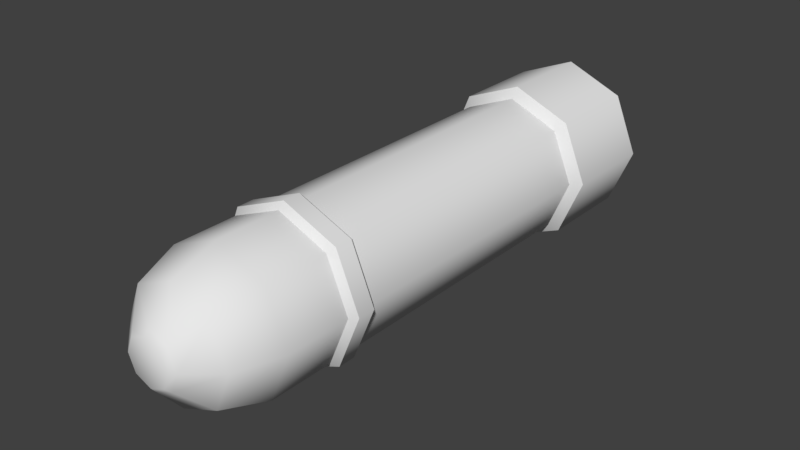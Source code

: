 # Source: laser.blend  (saved by Blender 2.79.0; exported with 4.5.12 LTS)
import bpy
from mathutils import Matrix  # noqa: F401  (used for matrix-valued properties, if any)

bpy.ops.wm.read_factory_settings(use_empty=True)
scene = bpy.context.scene
scene.name = 'Scene'

# ---- collections
col_collection_1 = bpy.data.collections.new('Collection 1'); scene.collection.children.link(col_collection_1)

# ---- world
world_world = bpy.data.worlds.new('World'); scene.world = world_world
world_world.color = (0.05088, 0.05088, 0.05088)
world_world.use_sun_shadow = False
world_world.sun_shadow_jitter_overblur = 0.0
world_world.cycles.sampling_method = 'MANUAL'

# ---- meshes
me_cylinder = bpy.data.meshes.new('Cylinder')
me_cylinder.from_pydata([(-2.546e-08, -4.022, -0.3157), (0.0, 4.0, -1.0), (0.2232, -4.022, -0.2232), (0.7071, 4.0, -0.7071), (0.3157, -4.022, -4.14e-08), (1.0, 4.0, 1.192e-07), (0.2232, -4.022, 0.2232), (0.7071, 4.0, 0.7071), (-5.306e-08, -4.022, 0.3157), (-8.742e-08, 4.0, 1.0), (-0.2232, -4.022, 0.2232), (-0.7071, 4.0, 0.7071), (-0.3157, -4.022, -6.022e-08), (-1.0, 4.0, 5.96e-08), (-0.2232, -4.022, -0.2232), (-0.7071, 4.0, -0.7071), (0.0, -3.0, -1.0), (0.7071, -3.0, -0.7071), (1.0, -3.0, 2.98e-08), (0.7071, -3.0, 0.7071), (-8.742e-08, -3.0, 1.0), (-0.7071, -3.0, 0.7071), (-1.0, -3.0, -2.98e-08), (-0.7071, -3.0, -0.7071), (0.5558, -3.632, -0.5558), (0.786, -3.632, 6.151e-09), (0.5558, -3.632, 0.5558), (-7.836e-08, -3.632, 0.786), (-0.5558, -3.632, 0.5558), (-0.786, -3.632, -4.07e-08), (-0.5558, -3.632, -0.5558), (-9.645e-09, -3.632, -0.786), (0.0, 2.387, -1.0), (0.7071, 2.387, -0.7071), (1.0, 2.387, 1.057e-07), (0.7071, 2.387, 0.7071), (-8.742e-08, 2.387, 1.0), (-0.7071, 2.387, 0.7071), (-1.0, 2.387, 4.607e-08), (-0.7071, 2.387, -0.7071), (0.8072, 3.882, -0.8072), (6.761e-09, 3.882, -1.142), (6.761e-09, 2.505, -1.142), (1.142, 3.882, 1.247e-07), (0.8072, 3.882, 0.8072), (-9.304e-08, 3.882, 1.142), (-0.8072, 3.882, 0.8072), (-1.142, 3.882, 5.668e-08), (-0.8072, 3.882, -0.8072), (0.8072, 2.505, -0.8072), (1.142, 2.505, 1.093e-07), (0.8072, 2.505, 0.8072), (-9.304e-08, 2.505, 1.142), (-0.8072, 2.505, 0.8072), (-1.142, 2.505, 4.123e-08), (-0.8072, 2.505, -0.8072), (0.7071, -2.09, -0.7071), (1.0, -2.09, 4.263e-08), (0.7071, -2.09, 0.7071), (-8.742e-08, -2.09, 1.0), (-0.7071, -2.09, 0.7071), (-1.0, -2.09, -1.698e-08), (-0.7071, -2.09, -0.7071), (0.0, -2.09, -1.0), (0.0, -1.672, -1.0), (0.7071, -1.672, -0.7071), (1.0, -1.672, 4.85e-08), (0.7071, -1.672, 0.7071), (-8.742e-08, -1.672, 1.0), (-0.7071, -1.672, 0.7071), (-1.0, -1.672, -1.11e-08), (-0.7071, -1.672, -0.7071), (0.7687, -1.757, -0.7687), (0.7687, -2.005, -0.7687), (1.087, -1.757, 5.597e-08), (1.087, -2.005, 4.958e-08), (0.7687, -1.757, 0.7687), (0.7687, -2.005, 0.7687), (-9.049e-08, -1.757, 1.087), (-9.049e-08, -2.005, 1.087), (-0.7687, -1.757, 0.7687), (-0.7687, -2.005, 0.7687), (-1.087, -1.757, -8.824e-09), (-1.087, -2.005, -1.521e-08), (-0.7687, -1.757, -0.7687), (-0.7687, -2.005, -0.7687), (4.541e-09, -2.005, -1.087), (4.541e-09, -1.757, -1.087), (0.7687, -1.803, -0.7687), (0.7687, -1.959, -0.7687), (1.087, -1.803, 5.384e-08), (1.087, -1.959, 5.171e-08), (0.7687, -1.803, 0.7687), (0.7687, -1.959, 0.7687), (-9.049e-08, -1.803, 1.087), (-9.049e-08, -1.959, 1.087), (-0.7687, -1.803, 0.7687), (-0.7687, -1.959, 0.7687), (-1.087, -1.803, -1.095e-08), (-1.087, -1.959, -1.308e-08), (-0.7687, -1.803, -0.7687), (-0.7687, -1.959, -0.7687), (4.541e-09, -1.959, -1.087), (4.541e-09, -1.803, -1.087), (0.0, -1.586, -1.0), (0.7071, -1.586, -0.7071), (1.0, -1.586, 4.971e-08), (0.7071, -1.586, 0.7071), (-8.742e-08, -1.586, 1.0), (-0.7071, -1.586, 0.7071), (-1.0, -1.586, -9.892e-09), (-0.7071, -1.586, -0.7071), (0.7071, -2.153, -0.7071), (1.0, -2.153, 4.174e-08), (0.7071, -2.153, 0.7071), (-8.742e-08, -2.153, 1.0), (-0.7071, -2.153, 0.7071), (-1.0, -2.153, -1.787e-08), (-0.7071, -2.153, -0.7071), (0.0, -2.153, -1.0), (0.0, 2.29, -1.0), (0.7071, 2.29, -0.7071), (1.0, 2.29, 1.043e-07), (0.7071, 2.29, 0.7071), (-8.742e-08, 2.29, 1.0), (-0.7071, 2.29, 0.7071), (-1.0, 2.29, 4.47e-08), (-0.7071, 2.29, -0.7071), (6.761e-09, 2.588, -1.142), (0.8072, 2.588, -0.8072), (1.142, 2.588, 1.102e-07), (0.8072, 2.588, 0.8072), (-9.304e-08, 2.588, 1.142), (-0.8072, 2.588, 0.8072), (-1.142, 2.588, 4.216e-08), (-0.8072, 2.588, -0.8072), (6.761e-09, 3.822, -1.142), (0.8072, 3.822, -0.8072), (1.142, 3.822, 1.241e-07), (0.8072, 3.822, 0.8072), (-9.304e-08, 3.822, 1.142), (-0.8072, 3.822, 0.8072), (-1.142, 3.822, 5.601e-08), (-0.8072, 3.822, -0.8072), (0.2739, -3.963, -0.2739), (0.3873, -3.963, -3.416e-08), (0.2739, -3.963, 0.2739), (-5.691e-08, -3.963, 0.3873), (-0.2739, -3.963, 0.2739), (-0.3873, -3.963, -5.725e-08), (-0.2739, -3.963, -0.2739), (-2.305e-08, -3.963, -0.3873)], [], [(13, 15, 48, 47), (3, 5, 43, 40), (32, 39, 55, 42), (33, 32, 42, 49), (7, 9, 45, 44), (34, 33, 49, 50), (35, 34, 50, 51), (11, 13, 47, 46), (3, 1, 15, 13, 11, 9, 7, 5), (30, 23, 16, 31), (29, 22, 23, 30), (28, 21, 22, 29), (27, 20, 21, 28), (26, 19, 20, 27), (25, 18, 19, 26), (24, 17, 18, 25), (31, 16, 17, 24), (151, 31, 24, 144), (144, 24, 25, 145), (145, 25, 26, 146), (146, 26, 27, 147), (147, 27, 28, 148), (148, 28, 29, 149), (149, 29, 30, 150), (150, 30, 31, 151), (127, 39, 32, 120), (126, 38, 39, 127), (125, 37, 38, 126), (124, 36, 37, 125), (123, 35, 36, 124), (122, 34, 35, 123), (121, 33, 34, 122), (120, 32, 33, 121), (136, 41, 40, 137), (137, 40, 43, 138), (138, 43, 44, 139), (139, 44, 45, 140), (140, 45, 46, 141), (141, 46, 47, 142), (142, 47, 48, 143), (143, 48, 41, 136), (39, 38, 54, 55), (9, 11, 46, 45), (38, 37, 53, 54), (37, 36, 52, 53), (5, 7, 44, 43), (15, 1, 41, 48), (1, 3, 40, 41), (36, 35, 51, 52), (119, 63, 56, 112), (112, 56, 57, 113), (113, 57, 58, 114), (114, 58, 59, 115), (115, 59, 60, 116), (116, 60, 61, 117), (117, 61, 62, 118), (118, 62, 63, 119), (60, 59, 79, 81), (66, 67, 76, 74), (59, 58, 77, 79), (65, 66, 74, 72), (58, 57, 75, 77), (64, 65, 72, 87), (57, 56, 73, 75), (71, 64, 87, 84), (103, 87, 72, 88), (88, 72, 74, 90), (90, 74, 76, 92), (92, 76, 78, 94), (94, 78, 80, 96), (96, 80, 82, 98), (98, 82, 84, 100), (100, 84, 87, 103), (67, 68, 78, 76), (61, 60, 81, 83), (68, 69, 80, 78), (62, 61, 83, 85), (69, 70, 82, 80), (63, 62, 85, 86), (70, 71, 84, 82), (56, 63, 86, 73), (0, 2, 4, 6, 8, 10, 12, 14), (85, 101, 102, 86), (101, 100, 103, 102), (83, 99, 101, 85), (99, 98, 100, 101), (81, 97, 99, 83), (97, 96, 98, 99), (79, 95, 97, 81), (95, 94, 96, 97), (77, 93, 95, 79), (93, 92, 94, 95), (75, 91, 93, 77), (91, 90, 92, 93), (73, 89, 91, 75), (89, 88, 90, 91), (86, 102, 89, 73), (102, 103, 88, 89), (64, 104, 105, 65), (65, 105, 106, 66), (66, 106, 107, 67), (67, 107, 108, 68), (68, 108, 109, 69), (69, 109, 110, 70), (70, 110, 111, 71), (71, 111, 104, 64), (23, 118, 119, 16), (22, 117, 118, 23), (21, 116, 117, 22), (20, 115, 116, 21), (19, 114, 115, 20), (18, 113, 114, 19), (17, 112, 113, 18), (16, 119, 112, 17), (104, 120, 121, 105), (105, 121, 122, 106), (106, 122, 123, 107), (107, 123, 124, 108), (108, 124, 125, 109), (109, 125, 126, 110), (110, 126, 127, 111), (111, 127, 120, 104), (55, 135, 128, 42), (54, 134, 135, 55), (53, 133, 134, 54), (52, 132, 133, 53), (51, 131, 132, 52), (50, 130, 131, 51), (49, 129, 130, 50), (42, 128, 129, 49), (135, 143, 136, 128), (134, 142, 143, 135), (133, 141, 142, 134), (132, 140, 141, 133), (131, 139, 140, 132), (130, 138, 139, 131), (129, 137, 138, 130), (128, 136, 137, 129), (14, 150, 151, 0), (12, 149, 150, 14), (10, 148, 149, 12), (8, 147, 148, 10), (6, 146, 147, 8), (4, 145, 146, 6), (2, 144, 145, 4), (0, 151, 144, 2)])
me_cylinder.polygons.foreach_set('use_smooth', [True] * 146)
_k = set([(32, 33), (32, 39), (33, 34), (34, 35), (35, 36), (36, 37), (37, 38), (38, 39), (40, 41), (40, 43), (41, 48), (42, 49), (42, 55), (43, 44), (44, 45), (45, 46), (46, 47), (47, 48), (49, 50), (50, 51), (51, 52), (52, 53), (53, 54), (54, 55), (56, 57), (56, 63), (57, 58), (58, 59), (59, 60), (60, 61), (61, 62), (62, 63), (64, 65), (64, 71), (65, 66), (66, 67), (67, 68), (68, 69), (69, 70), (70, 71), (72, 74), (72, 87), (73, 75), (73, 86), (74, 76), (75, 77), (76, 78), (77, 79), (78, 80), (79, 81), (80, 82), (81, 83), (82, 84), (83, 85), (84, 87), (85, 86)])
me_cylinder.attributes.new('sharp_edge', 'BOOLEAN', 'EDGE').data.foreach_set('value', [ (min(e.vertices), max(e.vertices)) in _k for e in me_cylinder.edges])
_uv = me_cylinder.uv_layers.new(name='UVMap')
_uv.uv.foreach_set('vector', [0.9861, 0.04696, 0.9861, 0.1062, 0.9662, 0.1062, 0.9662, 0.04696, 0.9861, 0.228, 0.9861, 0.2894, 0.9662, 0.2894, 0.9662, 0.228, 0.7891, 0.1669, 0.7891, 0.1062, 0.8102, 0.1062, 0.8102, 0.1669, 0.7891, 0.228, 0.7891, 0.1669, 0.8102, 0.1669, 0.8102, 0.228, 0.9861, 0.3567, 0.9861, 0.4126, 0.9662, 0.4126, 0.9662, 0.3567, 0.7891, 0.2894, 0.7891, 0.228, 0.8102, 0.228, 0.8102, 0.2894, 0.7891, 0.3567, 0.7891, 0.2894, 0.8102, 0.2894, 0.8102, 0.3567, 0.9861, 0.4703, 0.9861, 0.5317, 0.9662, 0.5317, 0.9662, 0.4703, 0.3251, 0.9639, 0.1641, 0.9639, 0.05018, 0.85, 0.05018, 0.689, 0.1641, 0.5751, 0.3251, 0.5751, 0.439, 0.689, 0.439, 0.85, 0.08826, 0.1062, 0.1409, 0.1062, 0.1409, 0.1669, 0.08826, 0.1669, 0.08826, 0.04696, 0.1409, 0.04696, 0.1409, 0.1062, 0.08826, 0.1062, 0.08826, 0.4703, 0.1409, 0.4703, 0.1409, 0.5317, 0.08826, 0.5317, 0.08826, 0.4126, 0.1409, 0.4126, 0.1409, 0.4703, 0.08826, 0.4703, 0.08826, 0.3567, 0.1409, 0.3567, 0.1409, 0.4126, 0.08826, 0.4126, 0.08826, 0.2894, 0.1409, 0.2894, 0.1409, 0.3567, 0.08826, 0.3567, 0.08826, 0.228, 0.1409, 0.228, 0.1409, 0.2894, 0.08826, 0.2894, 0.08826, 0.1669, 0.1409, 0.1669, 0.1409, 0.228, 0.08826, 0.228, 0.06211, 0.1669, 0.08826, 0.1669, 0.08826, 0.228, 0.06211, 0.228, 0.06211, 0.228, 0.08826, 0.228, 0.08826, 0.2894, 0.06211, 0.2894, 0.06211, 0.2894, 0.08826, 0.2894, 0.08826, 0.3567, 0.06211, 0.3567, 0.06211, 0.3567, 0.08826, 0.3567, 0.08826, 0.4126, 0.06211, 0.4126, 0.06211, 0.4126, 0.08826, 0.4126, 0.08826, 0.4703, 0.06211, 0.4703, 0.06211, 0.4703, 0.08826, 0.4703, 0.08826, 0.5317, 0.06211, 0.5317, 0.06211, 0.04696, 0.08826, 0.04696, 0.08826, 0.1062, 0.06211, 0.1062, 0.06211, 0.1062, 0.08826, 0.1062, 0.08826, 0.1669, 0.06211, 0.1669, 0.664, 0.1062, 0.7891, 0.1062, 0.7891, 0.1669, 0.664, 0.1669, 0.664, 0.04696, 0.7891, 0.04696, 0.7891, 0.1062, 0.664, 0.1062, 0.664, 0.4703, 0.7891, 0.4703, 0.7891, 0.5317, 0.664, 0.5317, 0.664, 0.4126, 0.7891, 0.4126, 0.7891, 0.4703, 0.664, 0.4703, 0.664, 0.3567, 0.7891, 0.3567, 0.7891, 0.4126, 0.664, 0.4126, 0.664, 0.2894, 0.7891, 0.2894, 0.7891, 0.3567, 0.664, 0.3567, 0.664, 0.228, 0.7891, 0.228, 0.7891, 0.2894, 0.664, 0.2894, 0.664, 0.1669, 0.7891, 0.1669, 0.7891, 0.228, 0.664, 0.228, 0.9272, 0.1669, 0.9662, 0.1669, 0.9662, 0.228, 0.9272, 0.228, 0.9272, 0.228, 0.9662, 0.228, 0.9662, 0.2894, 0.9272, 0.2894, 0.9272, 0.2894, 0.9662, 0.2894, 0.9662, 0.3567, 0.9272, 0.3567, 0.9272, 0.3567, 0.9662, 0.3567, 0.9662, 0.4126, 0.9272, 0.4126, 0.9272, 0.4126, 0.9662, 0.4126, 0.9662, 0.4703, 0.9272, 0.4703, 0.9272, 0.4703, 0.9662, 0.4703, 0.9662, 0.5317, 0.9272, 0.5317, 0.9272, 0.04696, 0.9662, 0.04696, 0.9662, 0.1062, 0.9272, 0.1062, 0.9272, 0.1062, 0.9662, 0.1062, 0.9662, 0.1669, 0.9272, 0.1669, 0.7891, 0.1062, 0.7891, 0.04696, 0.8102, 0.04696, 0.8102, 0.1062, 0.9861, 0.4126, 0.9861, 0.4703, 0.9662, 0.4703, 0.9662, 0.4126, 0.7891, 0.5317, 0.7891, 0.4703, 0.8102, 0.4703, 0.8102, 0.5317, 0.7891, 0.4703, 0.7891, 0.4126, 0.8102, 0.4126, 0.8102, 0.4703, 0.9861, 0.2894, 0.9861, 0.3567, 0.9662, 0.3567, 0.9662, 0.2894, 0.9861, 0.1062, 0.9861, 0.1669, 0.9662, 0.1669, 0.9662, 0.1062, 0.9861, 0.1669, 0.9861, 0.228, 0.9662, 0.228, 0.9662, 0.1669, 0.7891, 0.4126, 0.7891, 0.3567, 0.8102, 0.3567, 0.8102, 0.4126, 0.188, 0.1669, 0.2351, 0.1669, 0.2351, 0.228, 0.188, 0.228, 0.188, 0.228, 0.2351, 0.228, 0.2351, 0.2894, 0.188, 0.2894, 0.188, 0.2894, 0.2351, 0.2894, 0.2351, 0.3567, 0.188, 0.3567, 0.188, 0.3567, 0.2351, 0.3567, 0.2351, 0.4126, 0.188, 0.4126, 0.188, 0.4126, 0.2351, 0.4126, 0.2351, 0.4703, 0.188, 0.4703, 0.188, 0.4703, 0.2351, 0.4703, 0.2351, 0.5317, 0.188, 0.5317, 0.188, 0.04696, 0.2351, 0.04696, 0.2351, 0.1062, 0.188, 0.1062, 0.188, 0.1062, 0.2351, 0.1062, 0.2351, 0.1669, 0.188, 0.1669, 0.2351, 0.4703, 0.2351, 0.4126, 0.2474, 0.4126, 0.2474, 0.4703, 0.2887, 0.2894, 0.2887, 0.3567, 0.276, 0.3567, 0.276, 0.2894, 0.2351, 0.4126, 0.2351, 0.3567, 0.2474, 0.3567, 0.2474, 0.4126, 0.2887, 0.228, 0.2887, 0.2894, 0.276, 0.2894, 0.276, 0.228, 0.2351, 0.3567, 0.2351, 0.2894, 0.2474, 0.2894, 0.2474, 0.3567, 0.2887, 0.1669, 0.2887, 0.228, 0.276, 0.228, 0.276, 0.1669, 0.2351, 0.2894, 0.2351, 0.228, 0.2474, 0.228, 0.2474, 0.2894, 0.2887, 0.1062, 0.2887, 0.1669, 0.276, 0.1669, 0.276, 0.1062, 0.2665, 0.1669, 0.276, 0.1669, 0.276, 0.228, 0.2665, 0.228, 0.2665, 0.228, 0.276, 0.228, 0.276, 0.2894, 0.2665, 0.2894, 0.2665, 0.2894, 0.276, 0.2894, 0.276, 0.3567, 0.2665, 0.3567, 0.2665, 0.3567, 0.276, 0.3567, 0.276, 0.4126, 0.2665, 0.4126, 0.2665, 0.4126, 0.276, 0.4126, 0.276, 0.4703, 0.2665, 0.4703, 0.2665, 0.4703, 0.276, 0.4703, 0.276, 0.5317, 0.2665, 0.5317, 0.2665, 0.04696, 0.276, 0.04696, 0.276, 0.1062, 0.2665, 0.1062, 0.2665, 0.1062, 0.276, 0.1062, 0.276, 0.1669, 0.2665, 0.1669, 0.2887, 0.3567, 0.2887, 0.4126, 0.276, 0.4126, 0.276, 0.3567, 0.2351, 0.5317, 0.2351, 0.4703, 0.2474, 0.4703, 0.2474, 0.5317, 0.2887, 0.4126, 0.2887, 0.4703, 0.276, 0.4703, 0.276, 0.4126, 0.2351, 0.1062, 0.2351, 0.04696, 0.2474, 0.04696, 0.2474, 0.1062, 0.2887, 0.4703, 0.2887, 0.5317, 0.276, 0.5317, 0.276, 0.4703, 0.2351, 0.1669, 0.2351, 0.1062, 0.2474, 0.1062, 0.2474, 0.1669, 0.2887, 0.04696, 0.2887, 0.1062, 0.276, 0.1062, 0.276, 0.04696, 0.2351, 0.228, 0.2351, 0.1669, 0.2474, 0.1669, 0.2474, 0.228, 0.6624, 0.7113, 0.6983, 0.7473, 0.6983, 0.7981, 0.6624, 0.8341, 0.6115, 0.8341, 0.5756, 0.7981, 0.5756, 0.7473, 0.6115, 0.7113, 0.2474, 0.1062, 0.2569, 0.1062, 0.2569, 0.1669, 0.2474, 0.1669, 0.2569, 0.1062, 0.2665, 0.1062, 0.2665, 0.1669, 0.2569, 0.1669, 0.2474, 0.04696, 0.2569, 0.04696, 0.2569, 0.1062, 0.2474, 0.1062, 0.2569, 0.04696, 0.2665, 0.04696, 0.2665, 0.1062, 0.2569, 0.1062, 0.2474, 0.4703, 0.2569, 0.4703, 0.2569, 0.5317, 0.2474, 0.5317, 0.2569, 0.4703, 0.2665, 0.4703, 0.2665, 0.5317, 0.2569, 0.5317, 0.2474, 0.4126, 0.2569, 0.4126, 0.2569, 0.4703, 0.2474, 0.4703, 0.2569, 0.4126, 0.2665, 0.4126, 0.2665, 0.4703, 0.2569, 0.4703, 0.2474, 0.3567, 0.2569, 0.3567, 0.2569, 0.4126, 0.2474, 0.4126, 0.2569, 0.3567, 0.2665, 0.3567, 0.2665, 0.4126, 0.2569, 0.4126, 0.2474, 0.2894, 0.2569, 0.2894, 0.2569, 0.3567, 0.2474, 0.3567, 0.2569, 0.2894, 0.2665, 0.2894, 0.2665, 0.3567, 0.2569, 0.3567, 0.2474, 0.228, 0.2569, 0.228, 0.2569, 0.2894, 0.2474, 0.2894, 0.2569, 0.228, 0.2665, 0.228, 0.2665, 0.2894, 0.2569, 0.2894, 0.2474, 0.1669, 0.2569, 0.1669, 0.2569, 0.228, 0.2474, 0.228, 0.2569, 0.1669, 0.2665, 0.1669, 0.2665, 0.228, 0.2569, 0.228, 0.2887, 0.1669, 0.5389, 0.1669, 0.5389, 0.228, 0.2887, 0.228, 0.2887, 0.228, 0.5389, 0.228, 0.5389, 0.2894, 0.2887, 0.2894, 0.2887, 0.2894, 0.5389, 0.2894, 0.5389, 0.3567, 0.2887, 0.3567, 0.2887, 0.3567, 0.5389, 0.3567, 0.5389, 0.4126, 0.2887, 0.4126, 0.2887, 0.4126, 0.5389, 0.4126, 0.5389, 0.4703, 0.2887, 0.4703, 0.2887, 0.4703, 0.5389, 0.4703, 0.5389, 0.5317, 0.2887, 0.5317, 0.2887, 0.04696, 0.5389, 0.04696, 0.5389, 0.1062, 0.2887, 0.1062, 0.2887, 0.1062, 0.5389, 0.1062, 0.5389, 0.1669, 0.2887, 0.1669, 0.1409, 0.1062, 0.188, 0.1062, 0.188, 0.1669, 0.1409, 0.1669, 0.1409, 0.04696, 0.188, 0.04696, 0.188, 0.1062, 0.1409, 0.1062, 0.1409, 0.4703, 0.188, 0.4703, 0.188, 0.5317, 0.1409, 0.5317, 0.1409, 0.4126, 0.188, 0.4126, 0.188, 0.4703, 0.1409, 0.4703, 0.1409, 0.3567, 0.188, 0.3567, 0.188, 0.4126, 0.1409, 0.4126, 0.1409, 0.2894, 0.188, 0.2894, 0.188, 0.3567, 0.1409, 0.3567, 0.1409, 0.228, 0.188, 0.228, 0.188, 0.2894, 0.1409, 0.2894, 0.1409, 0.1669, 0.188, 0.1669, 0.188, 0.228, 0.1409, 0.228, 0.5389, 0.1669, 0.664, 0.1669, 0.664, 0.228, 0.5389, 0.228, 0.5389, 0.228, 0.664, 0.228, 0.664, 0.2894, 0.5389, 0.2894, 0.5389, 0.2894, 0.664, 0.2894, 0.664, 0.3567, 0.5389, 0.3567, 0.5389, 0.3567, 0.664, 0.3567, 0.664, 0.4126, 0.5389, 0.4126, 0.5389, 0.4126, 0.664, 0.4126, 0.664, 0.4703, 0.5389, 0.4703, 0.5389, 0.4703, 0.664, 0.4703, 0.664, 0.5317, 0.5389, 0.5317, 0.5389, 0.04696, 0.664, 0.04696, 0.664, 0.1062, 0.5389, 0.1062, 0.5389, 0.1062, 0.664, 0.1062, 0.664, 0.1669, 0.5389, 0.1669, 0.8102, 0.1062, 0.8882, 0.1062, 0.8882, 0.1669, 0.8102, 0.1669, 0.8102, 0.04696, 0.8882, 0.04696, 0.8882, 0.1062, 0.8102, 0.1062, 0.8102, 0.4703, 0.8882, 0.4703, 0.8882, 0.5317, 0.8102, 0.5317, 0.8102, 0.4126, 0.8882, 0.4126, 0.8882, 0.4703, 0.8102, 0.4703, 0.8102, 0.3567, 0.8882, 0.3567, 0.8882, 0.4126, 0.8102, 0.4126, 0.8102, 0.2894, 0.8882, 0.2894, 0.8882, 0.3567, 0.8102, 0.3567, 0.8102, 0.228, 0.8882, 0.228, 0.8882, 0.2894, 0.8102, 0.2894, 0.8102, 0.1669, 0.8882, 0.1669, 0.8882, 0.228, 0.8102, 0.228, 0.8882, 0.1062, 0.9272, 0.1062, 0.9272, 0.1669, 0.8882, 0.1669, 0.8882, 0.04696, 0.9272, 0.04696, 0.9272, 0.1062, 0.8882, 0.1062, 0.8882, 0.4703, 0.9272, 0.4703, 0.9272, 0.5317, 0.8882, 0.5317, 0.8882, 0.4126, 0.9272, 0.4126, 0.9272, 0.4703, 0.8882, 0.4703, 0.8882, 0.3567, 0.9272, 0.3567, 0.9272, 0.4126, 0.8882, 0.4126, 0.8882, 0.2894, 0.9272, 0.2894, 0.9272, 0.3567, 0.8882, 0.3567, 0.8882, 0.228, 0.9272, 0.228, 0.9272, 0.2894, 0.8882, 0.2894, 0.8882, 0.1669, 0.9272, 0.1669, 0.9272, 0.228, 0.8882, 0.228, 0.03597, 0.1062, 0.06211, 0.1062, 0.06211, 0.1669, 0.03597, 0.1669, 0.03597, 0.04696, 0.06211, 0.04696, 0.06211, 0.1062, 0.03597, 0.1062, 0.03597, 0.4703, 0.06211, 0.4703, 0.06211, 0.5317, 0.03597, 0.5317, 0.03597, 0.4126, 0.06211, 0.4126, 0.06211, 0.4703, 0.03597, 0.4703, 0.03597, 0.3567, 0.06211, 0.3567, 0.06211, 0.4126, 0.03597, 0.4126, 0.03597, 0.2894, 0.06211, 0.2894, 0.06211, 0.3567, 0.03597, 0.3567, 0.03597, 0.228, 0.06211, 0.228, 0.06211, 0.2894, 0.03597, 0.2894, 0.03597, 0.1669, 0.06211, 0.1669, 0.06211, 0.228, 0.03597, 0.228])
me_cylinder.use_remesh_preserve_volume = False
me_cylinder.use_remesh_preserve_attributes = False
me_cylinder.use_mirror_vertex_groups = False
me_cylinder.update()

# ---- objects
ob_cylinder = bpy.data.objects.new('Cylinder', me_cylinder)

# ---- transforms, parenting, visibility, modifiers, constraints
ob_cylinder.location = (0.0, 0.0, 0.0)
ob_cylinder.lineart.crease_threshold = 0.0

# ---- collection membership
col_collection_1.objects.link(ob_cylinder)

# ---- scene / render settings (as saved in the file)
scene.frame_start = 1; scene.frame_end = 250; scene.frame_set(1)
scene.render.engine = 'BLENDER_EEVEE_NEXT'
scene.render.resolution_percentage = 50
scene.render.dither_intensity = 0.0
scene.cycles.use_denoising = False
scene.cycles.samples = 128
scene.cycles.sampling_pattern = 'TABULATED_SOBOL'
scene.cycles.light_sampling_threshold = 0.0
scene.cycles.use_adaptive_sampling = False
scene.cycles.use_light_tree = False
scene.cycles.blur_glossy = 0.0
scene.cycles.sample_clamp_indirect = 0.0
scene.view_settings.view_transform = 'Standard'
bpy.context.view_layer.update()

# ---- added for rendering (the .blend has no active camera and no usable light): camera, sun
cam_auto = bpy.data.cameras.new('AutoCamera')
cam_auto.lens = 50.0
cam_auto.sensor_width = 36.0
cam_auto.clip_end = 1000.0
ob_auto_camera = bpy.data.objects.new('AutoCamera', cam_auto)
scene.collection.objects.link(ob_auto_camera)
ob_auto_camera.location = (8.00123, -9.61272, 6.40099)
ob_auto_camera.rotation_euler = (1.09748, -7.21219e-08, 0.694738)
scene.camera = ob_auto_camera
light_auto_sun = bpy.data.lights.new('AutoSun', 'SUN')
light_auto_sun.energy = 3.0
light_auto_sun.angle = 0.0523599
ob_auto_sun = bpy.data.objects.new('AutoSun', light_auto_sun)
scene.collection.objects.link(ob_auto_sun)
ob_auto_sun.rotation_euler = (0.872665, 0.174533, 0.523599)
bpy.context.view_layer.update()
